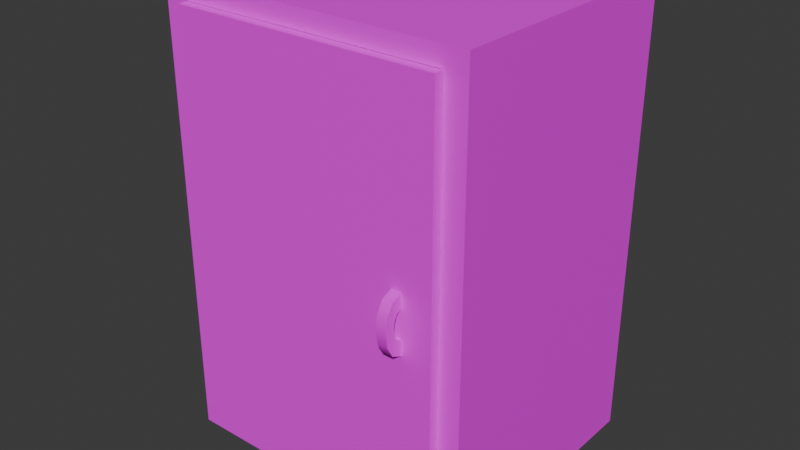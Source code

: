 # Source: Untitled.blend  (saved by Blender 5.0.119; exported with 4.5.12 LTS)
import bpy
from mathutils import Matrix  # noqa: F401  (used for matrix-valued properties, if any)

bpy.ops.wm.read_factory_settings(use_empty=True)
scene = bpy.context.scene
scene.name = 'Scene'

# ---- collections
col_collection = bpy.data.collections.new('Collection'); scene.collection.children.link(col_collection)

# ---- images (referenced by path relative to the original .blend; pixels are not part of the script)
import os
ASSET_DIR = os.environ.get("B2B_ASSET_DIR", "")  # directory of the original .blend (textures are referenced by path, not embedded)
HERE = os.path.dirname(os.path.abspath(__file__))  # packed textures are extracted next to this script under _unpacked/

def load_image(name, relpath, width, height, colorspace="sRGB"):
    """Load a texture the original file referenced (path relative to the .blend, or extracted next to this script)."""
    p = next((c for c in (os.path.join(HERE, relpath), os.path.join(ASSET_DIR, relpath)) if relpath and os.path.exists(c)), "")
    if p:
        img = bpy.data.images.load(p, check_existing=True)
        img.name = name
    else:  # same state as the original file: an image datablock whose file is absent (Cycles renders it pink)
        img = bpy.data.images.new(name, width, height)
        img.source = "FILE"
        img.filepath = "//" + (relpath or name)
    img.colorspace_settings.name = colorspace
    return img
img_file3 = load_image('file3', 'Laboratory03_Wood_BaseMap.png', 1024, 1024, 'sRGB')

# ---- materials (node trees are filled in below, after node groups)
mat_wood = bpy.data.materials.new('Wood')
mat_wood.diffuse_color = (1.0, 1.0, 1.0, 1.0)
mat_wood.roughness = 0.5528

# ---- material node trees
mat_wood.use_nodes = True; mat_wood.node_tree.nodes.clear()
_N = mat_wood.node_tree.nodes; _L = mat_wood.node_tree.links
n0 = _N.new('ShaderNodeBsdfPrincipled'); n0.name = 'Principled BSDF'; n0.location = (-200, 100)
n0.inputs[2].default_value = 0.5528
n0.inputs[27].default_value = (0.0, 0.0, 0.0, 1.0)
n0.inputs[28].default_value = 1.0
n1 = _N.new('ShaderNodeOutputMaterial'); n1.name = 'Material Output'; n1.location = (200, 100)
n2 = _N.new('ShaderNodeNormalMap'); n2.name = 'Normal Map'; n2.location = (-600, -600)
n2.label = 'Normal/Map'
n3 = _N.new('ShaderNodeTexImage'); n3.name = 'Image Texture'; n3.location = (-600, 300)
n3.image = img_file3
_L.new(n0.outputs[0], n1.inputs[0])
_L.new(n2.outputs[0], n0.inputs[5])
_L.new(n3.outputs[0], n0.inputs[0])
n1.is_active_output = True

# ---- world
world_world = bpy.data.worlds.new('World'); scene.world = world_world
world_world.use_nodes = True; world_world.node_tree.nodes.clear()
_N = world_world.node_tree.nodes; _L = world_world.node_tree.links
n0 = _N.new('ShaderNodeOutputWorld'); n0.name = 'World Output'; n0.location = (200, 100)
n1 = _N.new('ShaderNodeBackground'); n1.name = 'Background'; n1.location = (-200, 100)
n1.inputs[0].default_value = (0.05088, 0.05088, 0.05088, 1.0)
_L.new(n1.outputs[0], n0.inputs[0])
n0.is_active_output = True
world_world.color = (0.05088, 0.05088, 0.05088)
world_world.sun_shadow_jitter_overblur = 0.0

# ---- meshes
me_mesh_001 = bpy.data.meshes.new('Mesh.001')
me_mesh_001.from_pydata([(-40.77, -1.526e-05, -37.41), (40.77, -1.526e-05, -37.41), (40.77, -1.526e-05, 29.87), (-40.77, -1.526e-05, 29.87), (-34.47, 5.685, 29.87), (34.91, 5.685, 29.87), (34.91, 5.685, -20.74), (-34.47, 5.685, -20.74), (-40.77, 118.4, 29.87), (-40.77, 118.4, -37.41), (40.77, 118.4, -37.41), (-34.47, 113.6, 29.87), (-34.47, 113.6, -20.74), (34.91, 113.6, -20.74), (40.77, 118.4, 29.87), (34.91, 113.6, 29.87)], [], [(0, 1, 2, 3), (4, 5, 6, 7), (0, 3, 8, 9), (9, 10, 1, 0), (11, 4, 7, 12), (12, 7, 6, 13), (2, 1, 10, 14), (5, 15, 13, 6), (8, 14, 10, 9), (15, 11, 12, 13), (15, 5, 4, 3, 2, 14), (3, 4, 11, 15, 14, 8)])
me_mesh_001.polygons.foreach_set('use_smooth', [True] * 12)
_k = set([(0, 1), (0, 3), (0, 9), (1, 2), (1, 10), (2, 3), (2, 14), (3, 8), (4, 5), (4, 7), (4, 11), (5, 6), (5, 15), (6, 7), (6, 13), (7, 12), (8, 9), (8, 14), (9, 10), (10, 14), (11, 12), (11, 15), (12, 13), (13, 15)])
me_mesh_001.attributes.new('sharp_edge', 'BOOLEAN', 'EDGE').data.foreach_set('value', [ (min(e.vertices), max(e.vertices)) in _k for e in me_mesh_001.edges])
_uv = me_mesh_001.uv_layers.new(name='map1')
_uv.uv.foreach_set('vector', [0.5869, 0.8982, 0.652, 0.8982, 0.652, 0.9796, 0.5869, 0.9796, 0.5869, 0.9559, 0.652, 0.9559, 0.652, 0.8982, 0.5869, 0.8982, 0.5219, 0.6539, 0.5869, 0.6539, 0.5869, 0.7353, 0.5219, 0.7353, 0.5869, 0.8167, 0.652, 0.8167, 0.652, 0.8982, 0.5869, 0.8982, 0.568, 0.7353, 0.568, 0.6539, 0.5219, 0.6539, 0.5219, 0.7353, 0.5869, 0.8167, 0.5869, 0.8982, 0.652, 0.8982, 0.652, 0.8167, 0.652, 0.6539, 0.7171, 0.6539, 0.7171, 0.7353, 0.652, 0.7353, 0.671, 0.6539, 0.671, 0.7353, 0.7171, 0.7353, 0.7171, 0.6539, 0.5869, 0.7353, 0.652, 0.7353, 0.652, 0.8167, 0.5869, 0.8167, 0.652, 0.759, 0.5869, 0.759, 0.5869, 0.8167, 0.652, 0.8167, 0.6473, 0.732, 0.6473, 0.6578, 0.592, 0.6578, 0.5869, 0.6539, 0.652, 0.6539, 0.652, 0.7353, 0.5869, 0.6539, 0.592, 0.6578, 0.592, 0.732, 0.6473, 0.732, 0.652, 0.7353, 0.5869, 0.7353])
me_mesh_001.materials.append(mat_wood)
me_mesh_001.update()
me_mesh_001.normals_split_custom_set([tuple(v) for v in zip(*[iter([0.0, -1.0, 0.0, 0.0, -1.0, 0.0, 0.0, -1.0, 0.0, 0.0, -1.0, 0.0, 0.0, 1.0, 0.0, 0.0, 1.0, 0.0, 0.0, 1.0, 0.0, 0.0, 1.0, 0.0, -1.0, 0.0, 0.0, -1.0, 0.0, 0.0, -1.0, 0.0, 0.0, -1.0, 0.0, 0.0, 0.0, 0.0, -1.0, 0.0, 0.0, -1.0, 0.0, 0.0, -1.0, 0.0, 0.0, -1.0, 1.0, 0.0, 0.0, 1.0, 0.0, 0.0, 1.0, 0.0, 0.0, 1.0, 0.0, 0.0, 0.0, 0.0, 1.0, 0.0, 0.0, 1.0, 0.0, 0.0, 1.0, 0.0, 0.0, 1.0, 1.0, 0.0, 0.0, 1.0, 0.0, 0.0, 1.0, 0.0, 0.0, 1.0, 0.0, 0.0, -1.0, 0.0, 0.0, -1.0, 0.0, 0.0, -1.0, 0.0, 0.0, -1.0, 0.0, 0.0, 0.0, 1.0, 0.0, 0.0, 1.0, 0.0, 0.0, 1.0, 0.0, 0.0, 1.0, 0.0, 0.0, -1.0, 0.0, 0.0, -1.0, 0.0, 0.0, -1.0, 0.0, 0.0, -1.0, 0.0, 5.18e-08, 0.0, 1.0, 0.0, 0.0, 1.0, 4.862e-08, 0.0, 1.0, 5.294e-08, 0.0, 1.0, 0.0, 0.0, 1.0, 4.341e-08, 0.0, 1.0, 5.294e-08, 0.0, 1.0, 4.862e-08, 0.0, 1.0, 9.94e-08, 0.0, 1.0, 5.18e-08, 0.0, 1.0, 4.341e-08, 0.0, 1.0, 9.94e-08, 0.0, 1.0])] * 3)])
me_mesh_002 = bpy.data.meshes.new('Mesh.002')
me_mesh_002.from_pydata([(27.42, 50.4, 32.08), (27.42, 54.23, 32.08), (27.42, 65.97, 32.08), (27.42, 62.14, 32.08), (24.78, 65.97, 32.08), (24.78, 62.14, 32.08), (24.78, 50.4, 32.08), (24.78, 54.23, 32.08), (27.42, 64.52, 35.32), (24.78, 64.52, 35.32), (24.78, 61.4, 33.79), (27.42, 61.4, 33.79), (27.42, 61.73, 36.86), (24.78, 61.73, 36.86), (24.78, 59.99, 34.57), (27.42, 59.99, 34.57), (27.42, 58.18, 37.41), (24.78, 58.18, 37.41), (24.78, 58.18, 34.86), (27.42, 58.18, 34.86), (27.42, 54.64, 36.86), (24.78, 54.64, 36.86), (24.78, 56.38, 34.57), (27.42, 56.38, 34.57), (27.42, 51.84, 35.32), (24.78, 51.84, 35.32), (24.78, 54.96, 33.79), (27.42, 54.96, 33.79)], [], [(0, 1, 27, 24), (2, 3, 5, 4), (25, 26, 7, 6), (6, 7, 1, 0), (1, 7, 26, 27), (6, 0, 24, 25), (9, 8, 2, 4), (4, 5, 10, 9), (11, 10, 5, 3), (8, 11, 3, 2), (13, 12, 8, 9), (9, 10, 14, 13), (15, 14, 10, 11), (12, 15, 11, 8), (17, 16, 12, 13), (13, 14, 18, 17), (19, 18, 14, 15), (16, 19, 15, 12), (21, 20, 16, 17), (17, 18, 22, 21), (23, 22, 18, 19), (20, 23, 19, 16), (25, 24, 20, 21), (21, 22, 26, 25), (27, 26, 22, 23), (24, 27, 23, 20)])
me_mesh_002.polygons.foreach_set('use_smooth', [True] * 26)
_k = set([(0, 1), (0, 6), (0, 24), (1, 7), (1, 27), (2, 3), (2, 4), (2, 8), (3, 5), (3, 11), (4, 5), (4, 9), (5, 10), (6, 7), (6, 25), (7, 26), (8, 12), (9, 13), (10, 14), (11, 15), (12, 16), (13, 17), (14, 18), (15, 19), (16, 20), (17, 21), (18, 22), (19, 23), (20, 24), (21, 25), (22, 26), (23, 27)])
me_mesh_002.attributes.new('sharp_edge', 'BOOLEAN', 'EDGE').data.foreach_set('value', [ (min(e.vertices), max(e.vertices)) in _k for e in me_mesh_002.edges])
_uv = me_mesh_002.uv_layers.new(name='map1')
_uv.uv.foreach_set('vector', [-0.331, 0.1851, -0.3003, 0.1851, -0.3003, 0.1952, -0.331, 0.1952, -0.331, 0.2453, -0.3003, 0.2453, -0.3003, 0.3056, -0.331, 0.3056, -0.331, 0.3557, -0.3003, 0.3557, -0.3003, 0.3658, -0.331, 0.3658, -0.331, 0.3658, -0.3003, 0.3658, -0.3003, 0.426, -0.331, 0.426, -0.3003, 0.1851, -0.2696, 0.1851, -0.2696, 0.1952, -0.3003, 0.1952, -0.3617, 0.1851, -0.331, 0.1851, -0.331, 0.1952, -0.3617, 0.1952, -0.3617, 0.2353, -0.331, 0.2353, -0.331, 0.2453, -0.3617, 0.2453, -0.331, 0.3056, -0.3003, 0.3056, -0.3003, 0.3156, -0.331, 0.3156, -0.3003, 0.2353, -0.2696, 0.2353, -0.2696, 0.2453, -0.3003, 0.2453, -0.331, 0.2353, -0.3003, 0.2353, -0.3003, 0.2453, -0.331, 0.2453, -0.3617, 0.2253, -0.331, 0.2253, -0.331, 0.2353, -0.3617, 0.2353, -0.331, 0.3156, -0.3003, 0.3156, -0.3003, 0.3256, -0.331, 0.3256, -0.3003, 0.2253, -0.2696, 0.2253, -0.2696, 0.2353, -0.3003, 0.2353, -0.331, 0.2253, -0.3003, 0.2253, -0.3003, 0.2353, -0.331, 0.2353, -0.3617, 0.2152, -0.331, 0.2152, -0.331, 0.2253, -0.3617, 0.2253, -0.331, 0.3256, -0.3003, 0.3256, -0.3003, 0.3357, -0.331, 0.3357, -0.3003, 0.2152, -0.2696, 0.2152, -0.2696, 0.2253, -0.3003, 0.2253, -0.331, 0.2152, -0.3003, 0.2152, -0.3003, 0.2253, -0.331, 0.2253, -0.3617, 0.2052, -0.331, 0.2052, -0.331, 0.2152, -0.3617, 0.2152, -0.331, 0.3357, -0.3003, 0.3357, -0.3003, 0.3457, -0.331, 0.3457, -0.3003, 0.2052, -0.2696, 0.2052, -0.2696, 0.2152, -0.3003, 0.2152, -0.331, 0.2052, -0.3003, 0.2052, -0.3003, 0.2152, -0.331, 0.2152, -0.3617, 0.1952, -0.331, 0.1952, -0.331, 0.2052, -0.3617, 0.2052, -0.331, 0.3457, -0.3003, 0.3457, -0.3003, 0.3557, -0.331, 0.3557, -0.3003, 0.1952, -0.2696, 0.1952, -0.2696, 0.2052, -0.3003, 0.2052, -0.331, 0.1952, -0.3003, 0.1952, -0.3003, 0.2052, -0.331, 0.2052])
me_mesh_002.materials.append(mat_wood)
me_mesh_002.update()
me_mesh_002.normals_split_custom_set([tuple(v) for v in zip(*[iter([1.0, 1.215e-06, -1.847e-06, 1.0, 1.215e-06, -1.847e-06, 1.0, -1.24e-07, -8.912e-07, 1.0, 3.188e-07, -1.207e-06, 0.0, 3.987e-06, -1.0, 0.0, 3.987e-06, -1.0, 0.0, 3.987e-06, -1.0, 0.0, 3.987e-06, -1.0, -1.0, 2.143e-06, -3.343e-06, -1.0, 1.827e-06, -2.257e-06, -1.0, 2.783e-06, -5.542e-06, -1.0, 2.783e-06, -5.542e-06, 0.0, -3.987e-06, -1.0, 0.0, -3.987e-06, -1.0, 0.0, -3.987e-06, -1.0, 0.0, -3.987e-06, -1.0, 0.0, 0.9191, -0.394, 0.0, 0.9191, -0.394, -2.379e-07, 0.7569, -0.6535, -9.151e-07, 0.7569, -0.6535, 0.0, -0.9132, 0.4075, 0.0, -0.9132, 0.4075, 4.614e-08, -0.748, 0.6637, 1.204e-07, -0.748, 0.6637, -1.353e-07, 0.748, 0.6637, -4.013e-08, 0.748, 0.6637, 0.0, 0.9132, 0.4075, 0.0, 0.9132, 0.4075, -1.0, -1.62e-06, -5.542e-06, -1.0, -1.62e-06, -5.542e-06, -1.0, -1.653e-06, -2.257e-06, -1.0, -1.642e-06, -3.343e-06, 2.375e-07, -0.7569, -0.6535, 9.135e-07, -0.7569, -0.6535, 0.0, -0.9191, -0.394, 0.0, -0.9191, -0.394, 1.0, 2.244e-07, -1.207e-06, 1.0, 6.719e-07, -8.912e-07, 1.0, -6.819e-07, -1.847e-06, 1.0, -6.819e-07, -1.847e-06, 0.0, 0.3132, 0.9497, -2.449e-08, 0.3132, 0.9497, -4.013e-08, 0.748, 0.6637, -1.353e-07, 0.748, 0.6637, -1.0, -1.642e-06, -3.343e-06, -1.0, -1.653e-06, -2.257e-06, -1.0, -1.677e-06, 2.424e-06, -1.0, -1.677e-06, 1.634e-06, 4.881e-07, -0.3132, -0.9497, 9.974e-08, -0.3132, -0.9497, 9.135e-07, -0.7569, -0.6535, 2.375e-07, -0.7569, -0.6535, 1.0, 3.89e-07, 1.411e-06, 1.0, -3.112e-07, 2.276e-06, 1.0, 6.719e-07, -8.912e-07, 1.0, 2.244e-07, -1.207e-06, 0.0, -3.792e-07, 1.0, 0.0, -3.792e-07, 1.0, -2.449e-08, 0.3132, 0.9497, 0.0, 0.3132, 0.9497, -1.0, -1.677e-06, 1.634e-06, -1.0, -1.677e-06, 2.424e-06, -1.0, 3.295e-13, 3.965e-06, -1.0, 5.618e-13, 3.965e-06, 0.0, -2.352e-07, -1.0, 0.0, -2.352e-07, -1.0, 9.974e-08, -0.3132, -0.9497, 4.881e-07, -0.3132, -0.9497, 1.0, -2.795e-07, 3.965e-06, 1.0, -2.795e-07, 3.965e-06, 1.0, -3.112e-07, 2.276e-06, 1.0, 3.89e-07, 1.411e-06, 7.529e-08, -0.3132, 0.9497, 0.0, -0.3132, 0.9497, 0.0, -3.792e-07, 1.0, 0.0, -3.792e-07, 1.0, -1.0, 5.618e-13, 3.965e-06, -1.0, 3.295e-13, 3.965e-06, -1.0, 1.449e-06, 2.424e-06, -1.0, 1.333e-06, 1.634e-06, -9.974e-08, 0.3132, -0.9497, -4.881e-07, 0.3132, -0.9497, 0.0, -2.352e-07, -1.0, 0.0, -2.352e-07, -1.0, 1.0, -2.594e-07, 1.411e-06, 1.0, 2.074e-07, 2.276e-06, 1.0, -2.795e-07, 3.965e-06, 1.0, -2.795e-07, 3.965e-06, 1.204e-07, -0.748, 0.6637, 4.614e-08, -0.748, 0.6637, 0.0, -0.3132, 0.9497, 7.529e-08, -0.3132, 0.9497, -1.0, 1.333e-06, 1.634e-06, -1.0, 1.449e-06, 2.424e-06, -1.0, 1.827e-06, -2.257e-06, -1.0, 2.143e-06, -3.343e-06, -9.151e-07, 0.7569, -0.6535, -2.379e-07, 0.7569, -0.6535, -4.881e-07, 0.3132, -0.9497, -9.974e-08, 0.3132, -0.9497, 1.0, 3.188e-07, -1.207e-06, 1.0, -1.24e-07, -8.912e-07, 1.0, 2.074e-07, 2.276e-06, 1.0, -2.594e-07, 1.411e-06])] * 3)])
me_mesh_003 = bpy.data.meshes.new('Mesh.003')
me_mesh_003.from_pydata([(3.6, -48.36, -1.994), (65.74, -48.36, -1.994), (3.6, -48.36, 0.0), (65.74, -48.36, 0.0), (3.6, 48.36, 0.0), (65.74, 48.36, 0.0), (3.6, 48.36, -1.994), (65.74, 48.36, -1.994), (0.0, -53.96, -1.994), (69.34, -53.96, -1.994), (69.34, -53.96, 0.0), (0.0, -53.96, 0.0), (0.0, 53.96, 0.0), (69.34, 53.96, 0.0), (69.34, 53.96, -1.994), (0.0, 53.96, -1.994), (3.6, -48.36, -2.516), (65.74, -48.36, -2.516), (69.34, -53.96, -2.516), (0.0, -53.96, -2.516), (3.6, 48.36, -2.516), (65.74, 48.36, -2.516), (0.0, 53.96, -2.516), (69.34, 53.96, -2.516)], [], [(8, 9, 10, 11), (2, 3, 5, 4), (12, 13, 14, 15), (6, 7, 1, 0), (9, 14, 13, 10), (15, 8, 11, 12), (16, 17, 18, 19), (3, 2, 11, 10), (4, 5, 13, 12), (21, 20, 22, 23), (17, 21, 23, 18), (5, 3, 10, 13), (20, 16, 19, 22), (2, 4, 12, 11), (0, 1, 17, 16), (9, 8, 19, 18), (7, 6, 20, 21), (15, 14, 23, 22), (1, 7, 21, 17), (14, 9, 18, 23), (6, 0, 16, 20), (8, 15, 22, 19)])
me_mesh_003.polygons.foreach_set('use_smooth', [True] * 22)
_k = set([(0, 1), (0, 6), (0, 16), (1, 7), (1, 17), (6, 7), (6, 20), (7, 21), (8, 11), (8, 19), (9, 10), (9, 18), (10, 11), (10, 13), (11, 12), (12, 13), (12, 15), (13, 14), (14, 23), (15, 22), (16, 17), (16, 20), (17, 21), (18, 19), (18, 23), (19, 22), (20, 21), (22, 23)])
me_mesh_003.attributes.new('sharp_edge', 'BOOLEAN', 'EDGE').data.foreach_set('value', [ (min(e.vertices), max(e.vertices)) in _k for e in me_mesh_003.edges])
_uv = me_mesh_003.uv_layers.new(name='map1')
_uv.uv.foreach_set('vector', [0.5296, 0.5998, 0.5296, 0.4998, 0.5325, 0.4998, 0.5325, 0.5998, 0.3077, 0.508, 0.3973, 0.508, 0.3973, 0.6474, 0.3077, 0.6474, 0.5236, 0.5998, 0.5236, 0.4998, 0.5264, 0.4998, 0.5264, 0.5998, 0.5391, 0.4998, 0.6286, 0.4998, 0.6286, 0.6392, 0.5391, 0.6392, 0.4075, 0.4999, 0.4075, 0.6555, 0.4046, 0.6555, 0.4046, 0.4999, 0.4107, 0.6555, 0.4107, 0.4999, 0.4136, 0.4999, 0.4136, 0.6555, 0.4205, 0.6474, 0.5101, 0.6474, 0.5153, 0.6555, 0.4153, 0.6555, 0.3973, 0.508, 0.3077, 0.508, 0.3025, 0.4999, 0.4025, 0.4999, 0.3077, 0.6474, 0.3973, 0.6474, 0.4025, 0.6555, 0.3025, 0.6555, 0.5101, 0.508, 0.4205, 0.508, 0.4153, 0.4999, 0.5153, 0.4999, 0.5101, 0.6474, 0.5101, 0.508, 0.5153, 0.4999, 0.5153, 0.6555, 0.3973, 0.6474, 0.3973, 0.508, 0.4025, 0.4999, 0.4025, 0.6555, 0.4205, 0.508, 0.4205, 0.6474, 0.4153, 0.6555, 0.4153, 0.4999, 0.3077, 0.508, 0.3077, 0.6474, 0.3025, 0.6555, 0.3025, 0.4999, 0.5211, 0.5894, 0.5211, 0.4998, 0.5219, 0.4998, 0.5219, 0.5894, 0.5296, 0.4998, 0.5296, 0.5998, 0.5289, 0.5998, 0.5289, 0.4998, 0.5194, 0.4998, 0.5194, 0.5894, 0.5187, 0.5894, 0.5187, 0.4998, 0.5264, 0.5998, 0.5264, 0.4998, 0.5272, 0.4998, 0.5272, 0.5998, 0.5374, 0.4998, 0.5374, 0.6392, 0.5366, 0.6392, 0.5366, 0.4998, 0.4075, 0.6555, 0.4075, 0.4999, 0.4083, 0.4999, 0.4083, 0.6555, 0.5342, 0.6392, 0.5342, 0.4998, 0.5349, 0.4998, 0.5349, 0.6392, 0.4107, 0.4999, 0.4107, 0.6555, 0.41, 0.6555, 0.41, 0.4999])
me_mesh_003.materials.append(mat_wood)
me_mesh_003.update()
me_mesh_003.normals_split_custom_set([tuple(v) for v in zip(*[iter([0.0, -1.0, 0.0, 0.0, -1.0, 0.0, 0.0, -1.0, 0.0, 0.0, -1.0, 0.0, 0.0, 0.0, 1.0, 0.0, 0.0, 1.0, 0.0, 0.0, 1.0, 0.0, 0.0, 1.0, 0.0, 1.0, 0.0, 0.0, 1.0, 0.0, 0.0, 1.0, 0.0, 0.0, 1.0, 0.0, 0.0, 0.0, -1.0, 0.0, 0.0, -1.0, 0.0, 0.0, -1.0, 0.0, 0.0, -1.0, 1.0, 0.0, 0.0, 1.0, 0.0, 0.0, 1.0, 0.0, 0.0, 1.0, 0.0, 0.0, -1.0, 0.0, 0.0, -1.0, 0.0, 0.0, -1.0, 0.0, 0.0, -1.0, 0.0, 0.0, -4.519e-08, 0.0, -1.0, 4.519e-08, 0.0, -1.0, 3.012e-08, 0.0, -1.0, -3.012e-08, 0.0, -1.0, 0.0, 0.0, 1.0, 0.0, 0.0, 1.0, 0.0, 0.0, 1.0, 0.0, 0.0, 1.0, 0.0, 0.0, 1.0, 0.0, 0.0, 1.0, 0.0, 0.0, 1.0, 0.0, 0.0, 1.0, 4.519e-08, 0.0, -1.0, -4.519e-08, 0.0, -1.0, -3.012e-08, 0.0, -1.0, 3.012e-08, 0.0, -1.0, 4.519e-08, 0.0, -1.0, 4.519e-08, 0.0, -1.0, 3.012e-08, 0.0, -1.0, 3.012e-08, 0.0, -1.0, 0.0, 0.0, 1.0, 0.0, 0.0, 1.0, 0.0, 0.0, 1.0, 0.0, 0.0, 1.0, -4.519e-08, 0.0, -1.0, -4.519e-08, 0.0, -1.0, -3.012e-08, 0.0, -1.0, -3.012e-08, 0.0, -1.0, 0.0, 0.0, 1.0, 0.0, 0.0, 1.0, 0.0, 0.0, 1.0, 0.0, 0.0, 1.0, 0.0, 1.0, 0.0, 0.0, 1.0, 0.0, 0.0, 1.0, 0.0, 0.0, 1.0, 0.0, 0.0, -1.0, 0.0, 0.0, -1.0, 0.0, 0.0, -1.0, 0.0, 0.0, -1.0, 0.0, 0.0, -1.0, 0.0, 0.0, -1.0, 0.0, 0.0, -1.0, 0.0, 0.0, -1.0, 0.0, 0.0, 1.0, 0.0, 0.0, 1.0, 0.0, 0.0, 1.0, 0.0, 0.0, 1.0, 0.0, -1.0, 0.0, 0.0, -1.0, 0.0, 0.0, -1.0, 0.0, 0.0, -1.0, 0.0, 0.0, 1.0, 0.0, 0.0, 1.0, 0.0, 0.0, 1.0, 0.0, 0.0, 1.0, 0.0, 0.0, 1.0, 0.0, 0.0, 1.0, 0.0, 0.0, 1.0, 0.0, 0.0, 1.0, 0.0, 0.0, -1.0, 0.0, 0.0, -1.0, 0.0, 0.0, -1.0, 0.0, 0.0, -1.0, 0.0, 0.0])] * 3)])

# ---- objects
ob_pcube39 = bpy.data.objects.new('pCube39', me_mesh_001)
ob_handle = bpy.data.objects.new('handle', me_mesh_002)
ob_almari = bpy.data.objects.new('almari', me_mesh_003)
ob_box8 = bpy.data.objects.new('Box8', None)

# ---- transforms, parenting, visibility, modifiers, constraints
ob_pcube39.parent = ob_box8
ob_pcube39.location = (0.0, 0.0, 0.0)
ob_pcube39.color = (0.8, 0.8, 0.8, 1.0)
ob_handle.parent = ob_box8
ob_handle.location = (0.0, 0.0, 0.0)
ob_handle.color = (0.8, 0.8, 0.8, 1.0)
ob_almari.parent = ob_box8
ob_almari.location = (-34.23, 59.59, 32.43)
ob_almari.color = (0.8, 0.8, 0.8, 1.0)
ob_box8.location = (0.0, 0.0, 0.0)
ob_box8.rotation_euler = (1.571, -0.0, 0.0)
ob_box8.scale = (0.01, 0.01, 0.01)
ob_box8.color = (0.8, 0.8, 0.8, 1.0)

# ---- collection membership
col_collection.objects.link(ob_pcube39)
col_collection.objects.link(ob_handle)
col_collection.objects.link(ob_almari)
col_collection.objects.link(ob_box8)

# ---- scene / render settings (as saved in the file)
scene.frame_start = 1; scene.frame_end = 250; scene.frame_set(1)
scene.render.engine = 'BLENDER_EEVEE_NEXT'
scene.render.bake_bias = 0.0
scene.render.bake_samples = 0
scene.cycles.sampling_pattern = 'TABULATED_SOBOL'
scene.eevee.use_volume_custom_range = False
bpy.context.view_layer.update()

# ---- added for rendering (the .blend has no active camera and no usable light): camera, sun
cam_auto = bpy.data.cameras.new('AutoCamera')
cam_auto.lens = 50.0
cam_auto.sensor_width = 36.0
cam_auto.clip_end = 1000.0
ob_auto_camera = bpy.data.objects.new('AutoCamera', cam_auto)
scene.collection.objects.link(ob_auto_camera)
ob_auto_camera.location = (1.49962, -1.79955, 1.79186)
ob_auto_camera.rotation_euler = (1.09748, -7.21219e-08, 0.694738)
scene.camera = ob_auto_camera
light_auto_sun = bpy.data.lights.new('AutoSun', 'SUN')
light_auto_sun.energy = 3.0
light_auto_sun.angle = 0.0523599
ob_auto_sun = bpy.data.objects.new('AutoSun', light_auto_sun)
scene.collection.objects.link(ob_auto_sun)
ob_auto_sun.rotation_euler = (0.872665, 0.174533, 0.523599)
bpy.context.view_layer.update()
